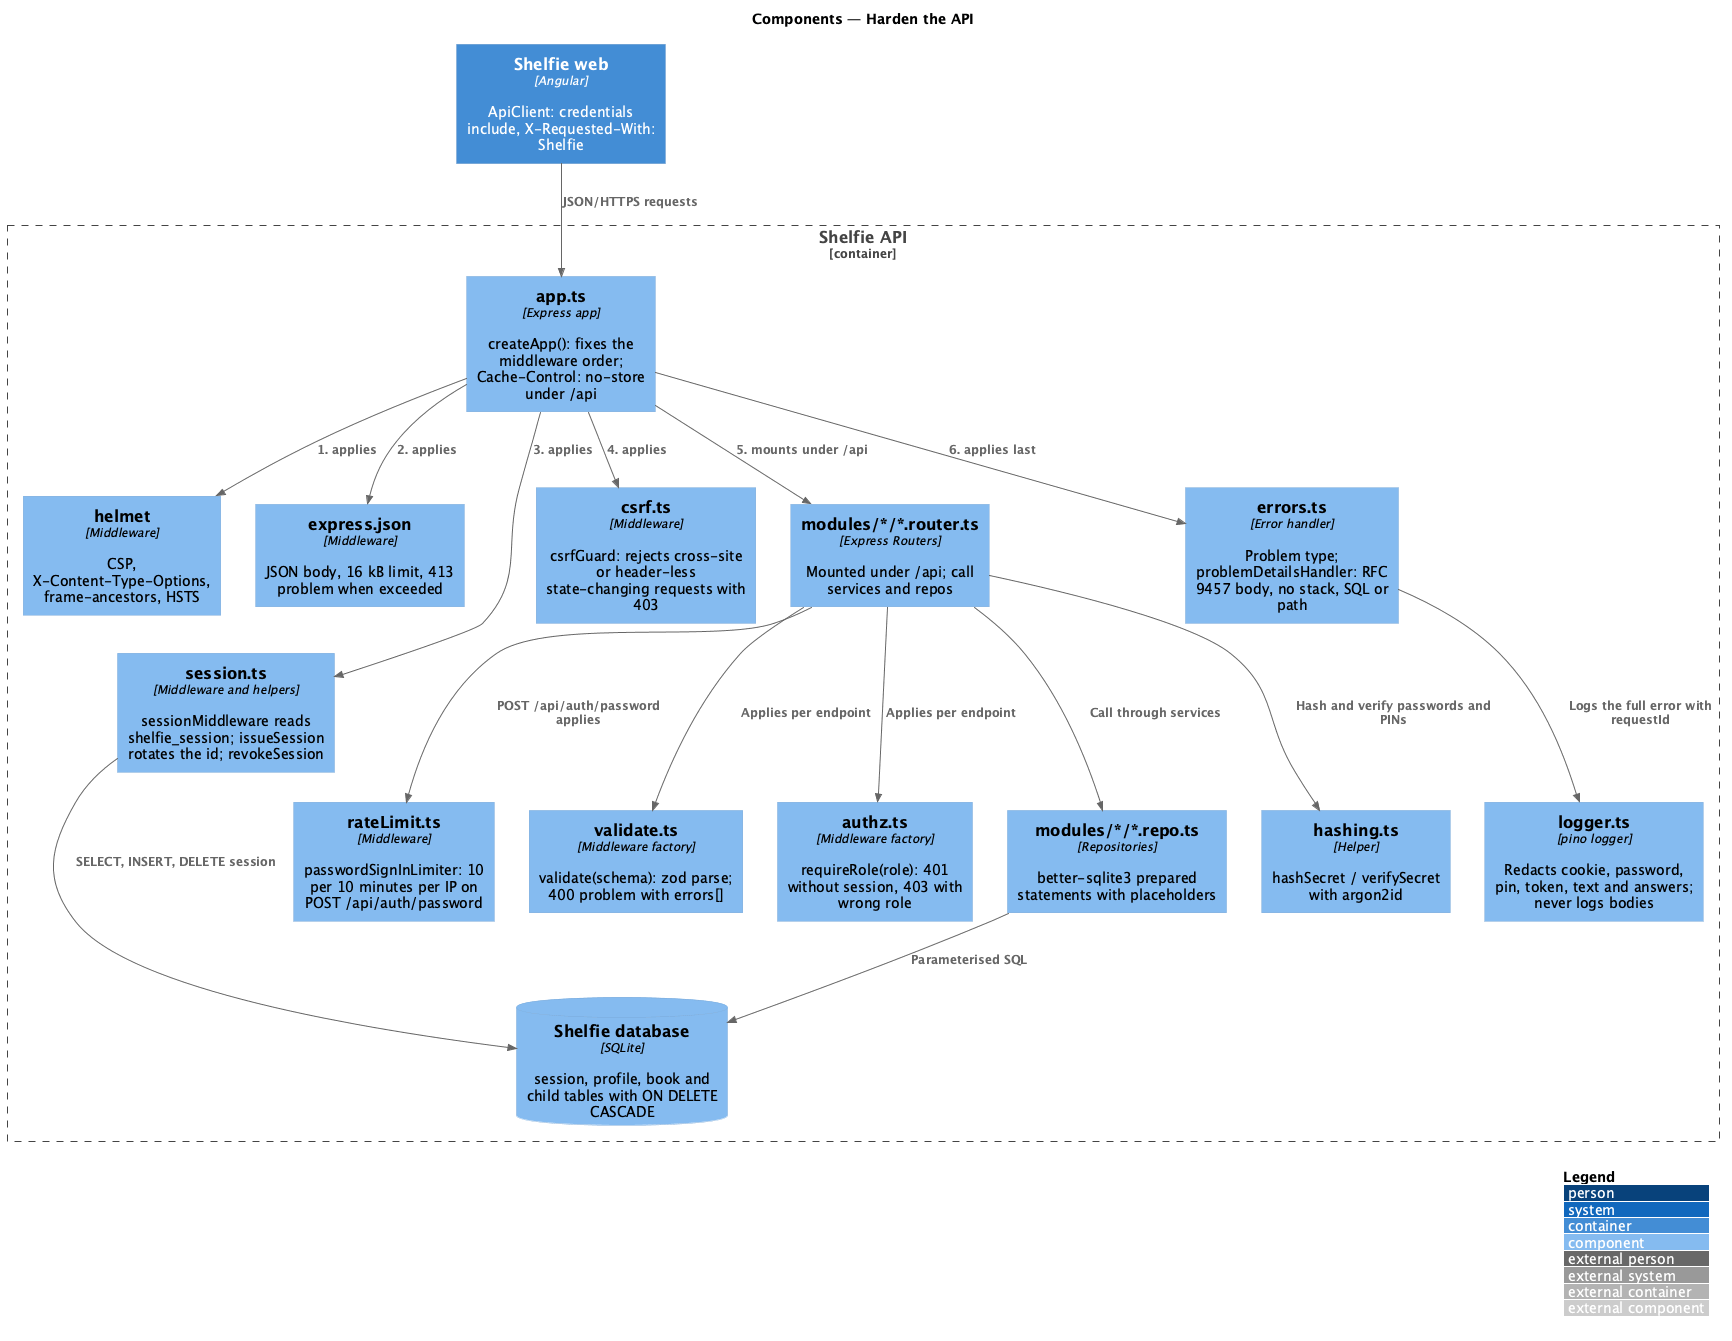

The diagram above was rendered by PlantUML. Its source (embedded in the PNG):
@startuml
!include <C4/C4_Component>
LAYOUT_WITH_LEGEND()
title Components — Harden the API

Container(web, "Shelfie web", "Angular", "ApiClient: credentials include, X-Requested-With: Shelfie")
Container_Boundary(api, "Shelfie API") {
  Component(app, "app.ts", "Express app", "createApp(): fixes the middleware order; Cache-Control: no-store under /api")
  Component(helmet, "helmet", "Middleware", "CSP, X-Content-Type-Options, frame-ancestors, HSTS")
  Component(json, "express.json", "Middleware", "JSON body, 16 kB limit, 413 problem when exceeded")
  Component(session, "session.ts", "Middleware and helpers", "sessionMiddleware reads shelfie_session; issueSession rotates the id; revokeSession")
  Component(csrf, "csrf.ts", "Middleware", "csrfGuard: rejects cross-site or header-less state-changing requests with 403")
  Component(rate, "rateLimit.ts", "Middleware", "passwordSignInLimiter: 10 per 10 minutes per IP on POST /api/auth/password")
  Component(validate, "validate.ts", "Middleware factory", "validate(schema): zod parse; 400 problem with errors[]")
  Component(authz, "authz.ts", "Middleware factory", "requireRole(role): 401 without session, 403 with wrong role")
  Component(routers, "modules/*/*.router.ts", "Express Routers", "Mounted under /api; call services and repos")
  Component(repos, "modules/*/*.repo.ts", "Repositories", "better-sqlite3 prepared statements with placeholders")
  Component(hashing, "hashing.ts", "Helper", "hashSecret / verifySecret with argon2id")
  Component(errors, "errors.ts", "Error handler", "Problem type; problemDetailsHandler: RFC 9457 body, no stack, SQL or path")
  Component(logger, "logger.ts", "pino logger", "Redacts cookie, password, pin, token, text and answers; never logs bodies")
  ComponentDb(db, "Shelfie database", "SQLite", "session, profile, book and child tables with ON DELETE CASCADE")
}
Rel(web, app, "JSON/HTTPS requests")
Rel(app, helmet, "1. applies")
Rel(app, json, "2. applies")
Rel(app, session, "3. applies")
Rel(app, csrf, "4. applies")
Rel(app, routers, "5. mounts under /api")
Rel(app, errors, "6. applies last")
Rel(routers, rate, "POST /api/auth/password applies")
Rel(routers, validate, "Applies per endpoint")
Rel(routers, authz, "Applies per endpoint")
Rel(routers, hashing, "Hash and verify passwords and PINs")
Rel(routers, repos, "Call through services")
Rel(repos, db, "Parameterised SQL")
Rel(session, db, "SELECT, INSERT, DELETE session")
Rel(errors, logger, "Logs the full error with requestId")
@enduml